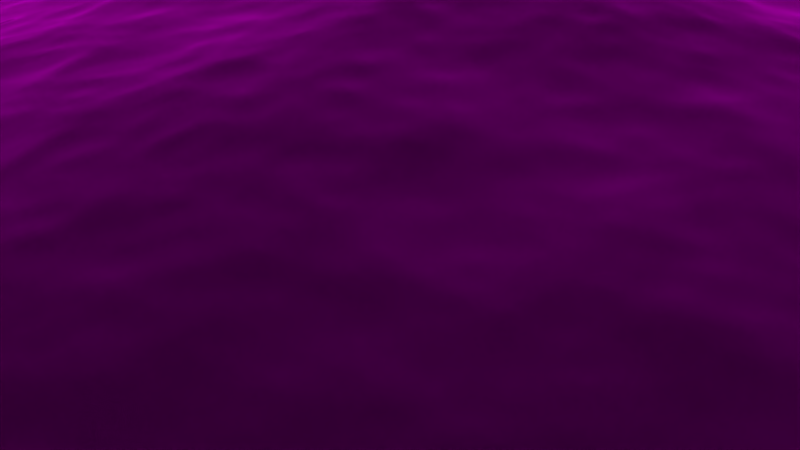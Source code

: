 # Source: setup_scene5u6.blend  (saved by Blender 2.72.0; exported with 4.5.12 LTS)
import bpy
from mathutils import Matrix  # noqa: F401  (used for matrix-valued properties, if any)

bpy.ops.wm.read_factory_settings(use_empty=True)
scene = bpy.context.scene
scene.name = 'Scene'

# ---- collections
col_collection_1 = bpy.data.collections.new('Collection 1'); scene.collection.children.link(col_collection_1)
col_sky_011 = bpy.data.collections.new('Sky.011')  # instanced only; not linked into the scene
col_seagull = bpy.data.collections.new('Seagull')  # instanced only; not linked into the scene
col_scene_1 = bpy.data.collections.new('Scene_1')  # instanced only; not linked into the scene
col_bottlefull_compl = bpy.data.collections.new('bottlefull_compl.')  # instanced only; not linked into the scene
col_raft = bpy.data.collections.new('raft')  # instanced only; not linked into the scene
col_scene_2 = bpy.data.collections.new('Scene_2')  # instanced only; not linked into the scene
col_scene_2_1 = bpy.data.collections.new('Scene_2')  # instanced only; not linked into the scene

# ---- images (referenced by path relative to the original .blend; pixels are not part of the script)
import os
ASSET_DIR = os.environ.get("B2B_ASSET_DIR", "")  # directory of the original .blend (textures are referenced by path, not embedded)
HERE = os.path.dirname(os.path.abspath(__file__))  # packed textures are extracted next to this script under _unpacked/

def load_image(name, relpath, width, height, colorspace="sRGB"):
    """Load a texture the original file referenced (path relative to the .blend, or extracted next to this script)."""
    p = next((c for c in (os.path.join(HERE, relpath), os.path.join(ASSET_DIR, relpath)) if relpath and os.path.exists(c)), "")
    if p:
        img = bpy.data.images.load(p, check_existing=True)
        img.name = name
    else:  # same state as the original file: an image datablock whose file is absent (Cycles renders it pink)
        img = bpy.data.images.new(name, width, height)
        img.source = "FILE"
        img.filepath = "//" + (relpath or name)
    img.colorspace_settings.name = colorspace
    return img
img_sky_jpg = load_image('Sky.jpg', 'Sky.jpg', 1024, 1024, 'sRGB')

# ---- materials (node trees are filled in below, after node groups)
mat_sky = bpy.data.materials.new('Sky')
mat_sky.alpha_threshold = 0.0
mat_sky.roughness = 0.5
mat_sky.line_color = (0.0, 0.0, 0.0, 1.0)
mat_ocean = bpy.data.materials.new('Ocean')
mat_ocean.alpha_threshold = 0.0
mat_ocean.diffuse_color = (0.402, 0.402, 0.402, 1.0)
mat_ocean.roughness = 0.5
mat_ocean.line_color = (0.0, 0.0, 0.0, 1.0)

# ---- material node trees
mat_sky.use_nodes = True; mat_sky.node_tree.nodes.clear()
_N = mat_sky.node_tree.nodes; _L = mat_sky.node_tree.links
n0 = _N.new('ShaderNodeOutputMaterial'); n0.name = 'Material Output'; n0.location = (300, 300)
n0.width = 120
n1 = _N.new('ShaderNodeEmission'); n1.name = 'Emission'; n1.location = (100, 300)
n1.width = 150
n2 = _N.new('ShaderNodeTexImage'); n2.name = 'Image Texture'; n2.location = (-100, 300)
n2.width = 150
n2.image = img_sky_jpg
n3 = _N.new('ShaderNodeTexCoord'); n3.name = 'Texture Coordinate'; n3.location = (-300, 300)
n3.width = 150
_L.new(n1.outputs[0], n0.inputs[0])
_L.new(n2.outputs[0], n1.inputs[0])
_L.new(n3.outputs[2], n2.inputs[0])
n0.is_active_output = True
mat_ocean.use_nodes = True; mat_ocean.node_tree.nodes.clear()
_N = mat_ocean.node_tree.nodes; _L = mat_ocean.node_tree.links
n0 = _N.new('ShaderNodeOutputMaterial'); n0.name = 'Material Output'; n0.location = (300, 300)
n0.width = 120
n1 = _N.new('ShaderNodeBsdfGlass'); n1.name = 'Glass BSDF'; n1.location = (100, 300)
n1.distribution = 'BECKMANN'
n1.inputs[0].default_value = (0.8, 0.8, 0.8, 1.0)
n1.inputs[2].default_value = 1.333
_L.new(n1.outputs[0], n0.inputs[0])
n0.is_active_output = True

# ---- world
world_world = bpy.data.worlds.new('World'); scene.world = world_world
world_world.use_nodes = True; world_world.node_tree.nodes.clear()
_N = world_world.node_tree.nodes; _L = world_world.node_tree.links
n0 = _N.new('ShaderNodeOutputWorld'); n0.name = 'World Output'; n0.location = (300, 300)
n0.width = 120
n1 = _N.new('ShaderNodeBackground'); n1.name = 'Background'; n1.location = (10, 300)
n1.width = 150
n1.inputs[0].default_value = (0.0, 0.0, 0.0, 1.0)
_L.new(n1.outputs[0], n0.inputs[0])
n0.is_active_output = True
world_world.color = (0.05088, 0.05088, 0.05088)
world_world.use_sun_shadow = False
world_world.sun_shadow_jitter_overblur = 0.0
world_world.cycles.sampling_method = 'MANUAL'
world_world.cycles.sample_map_resolution = 256

# ---- cameras
cam_camera_001 = bpy.data.cameras.new('Camera.001')
cam_camera_001.clip_end = 100.0
cam_camera_001.lens = 40.0
cam_camera_001.sensor_width = 32.0
cam_camera_001.sensor_height = 18.0
cam_camera_001.display_size = 2.0
cam_camera_001.dof.focus_distance = 0.0
cam_camera_002 = bpy.data.cameras.new('Camera.002')
cam_camera_002.passepartout_alpha = 0.4618
cam_camera_002.clip_end = 100.0
cam_camera_002.lens = 35.0
cam_camera_002.sensor_width = 50.0
cam_camera_002.sensor_height = 18.0
cam_camera_002.display_size = 2.0
cam_camera_002.shift_x = 0.04
cam_camera_002.shift_y = 0.3
cam_camera_002.fisheye_fov = 5.306
cam_camera_002.fisheye_lens = 15.0
cam_camera_002.dof.focus_distance = 0.0
cam_camera = bpy.data.cameras.new('Camera')
cam_camera.sensor_fit = 'HORIZONTAL'
cam_camera.passepartout_alpha = 0.6
cam_camera.clip_end = 500.0
cam_camera.lens = 35.0
cam_camera.sensor_width = 30.0
cam_camera.sensor_height = 15.0
cam_camera.ortho_scale = 7.314
cam_camera.show_limits = True
cam_camera.dof.focus_distance = 27.05

# ---- lights
light_point = bpy.data.lights.new('Point', 'POINT')
light_point.transmission_factor = 0.0
light_point.shadow_buffer_clip_start = 0.5
light_point.shadow_soft_size = 0.1
light_point.shadow_maximum_resolution = 0.006
light_point.use_absolute_resolution = True
light_point.cycles.use_multiple_importance_sampling = False
light_sun_001 = bpy.data.lights.new('Sun.001', 'SUN')
light_sun_001.transmission_factor = 0.0
light_sun_001.angle = 0.1993
light_sun_001.energy = 1.0
light_sun_001.shadow_buffer_clip_start = 0.5
light_sun_001.shadow_soft_size = 0.1
light_sun_001.shadow_cascade_max_distance = 1000.0
light_sun_001.cycles.use_multiple_importance_sampling = False
light_sun = bpy.data.lights.new('Sun', 'SUN')
light_sun.transmission_factor = 0.0
light_sun.angle = 0.1993
light_sun.energy = 2.0
light_sun.shadow_buffer_clip_start = 0.5
light_sun.shadow_soft_size = 0.1
light_sun.shadow_cascade_max_distance = 1000.0
light_sun.cycles.use_multiple_importance_sampling = False

# ---- meshes
me_cylinder_001 = bpy.data.meshes.new('Cylinder.001')
me_cylinder_001.from_pydata([(0.0, 1.0, 1.0), (0.309, 0.9511, 1.0), (0.5878, 0.809, 1.0), (0.809, 0.5878, 1.0), (0.9511, 0.309, 1.0), (1.0, -4.371e-08, 1.0), (0.9511, -0.309, 1.0), (0.809, -0.5878, 1.0), (0.5878, -0.809, 1.0), (0.309, -0.9511, 1.0), (-3.258e-07, -1.0, 1.0), (-0.309, -0.9511, 1.0), (-0.5878, -0.809, 1.0), (-0.809, -0.5878, 1.0), (-0.9511, -0.309, 1.0), (-1.0, 9.656e-07, 1.0), (-0.9511, 0.309, 1.0), (-0.809, 0.5878, 1.0), (-0.5878, 0.809, 1.0), (-0.309, 0.9511, 1.0), (0.0, 1.0, -0.05605), (0.309, 0.9511, -0.05605), (0.5878, 0.809, -0.05605), (0.809, 0.5878, -0.05605), (0.9511, 0.309, -0.05605), (1.0, -4.371e-08, -0.05605), (0.9511, -0.309, -0.05605), (0.809, -0.5878, -0.05605), (0.5878, -0.809, -0.05605), (0.309, -0.9511, -0.05605), (-3.258e-07, -1.0, -0.05605), (-0.309, -0.9511, -0.05605), (-0.5878, -0.809, -0.05605), (-0.809, -0.5878, -0.05605), (-0.9511, -0.309, -0.05605), (-1.0, 9.656e-07, -0.05605), (-0.9511, 0.309, -0.05605), (-0.809, 0.5878, -0.05605), (-0.5878, 0.809, -0.05605), (-0.309, 0.9511, -0.05605)], [], [(20, 0, 1, 21), (21, 1, 2, 22), (22, 2, 3, 23), (23, 3, 4, 24), (24, 4, 5, 25), (25, 5, 6, 26), (26, 6, 7, 27), (27, 7, 8, 28), (28, 8, 9, 29), (29, 9, 10, 30), (30, 10, 11, 31), (31, 11, 12, 32), (32, 12, 13, 33), (33, 13, 14, 34), (34, 14, 15, 35), (35, 15, 16, 36), (36, 16, 17, 37), (37, 17, 18, 38), (38, 18, 19, 39), (39, 19, 0, 20)])
me_cylinder_001.polygons.foreach_set('use_smooth', [True] * 20)
_uv = me_cylinder_001.uv_layers.new(name='UVMap')
_uv.uv.foreach_set('vector', [0.6974, 0.5, 0.6974, 1.003, 0.6478, 1.003, 0.6478, 0.5, 0.6478, 0.5, 0.6478, 1.003, 0.5982, 1.003, 0.5982, 0.5, 0.5982, 0.5, 0.5982, 1.003, 0.5485, 1.003, 0.5485, 0.5, 0.5485, 0.5, 0.5485, 1.003, 0.4989, 1.003, 0.4989, 0.5, 0.4989, 0.5, 0.4989, 1.003, 0.4493, 1.003, 0.4493, 0.5, 0.4493, 0.5, 0.4493, 1.003, 0.3997, 1.003, 0.3997, 0.5, 0.3997, 0.5, 0.3997, 1.003, 0.35, 1.003, 0.35, 0.5, 0.35, 0.5, 0.35, 1.003, 0.3004, 1.003, 0.3004, 0.5, 0.3004, 0.5, 0.3004, 1.003, 0.2508, 1.003, 0.2508, 0.5, 0.2508, 0.5, 0.2508, 1.003, 0.2011, 1.003, 0.2011, 0.5, 0.2011, 0.5, 0.2011, 1.003, 0.1515, 1.003, 0.1515, 0.5, 0.1515, 0.5, 0.1515, 1.003, 0.1019, 1.003, 0.1019, 0.5, 0.1019, 0.5, 0.1019, 1.003, 0.05226, 1.003, 0.05226, 0.5, 0.05226, 0.5, 0.05226, 1.003, 0.002632, 1.003, 0.002632, 0.5, 0.9952, 0.5, 0.9952, 1.003, 0.9456, 1.003, 0.9456, 0.5, 0.9456, 0.5, 0.9456, 1.003, 0.896, 1.003, 0.896, 0.5, 0.896, 0.5, 0.896, 1.003, 0.8463, 1.003, 0.8463, 0.5, 0.8463, 0.5, 0.8463, 1.003, 0.7967, 1.003, 0.7967, 0.5, 0.7967, 0.5, 0.7967, 1.003, 0.7471, 1.003, 0.7471, 0.5, 0.7471, 0.5, 0.7471, 1.003, 0.6974, 1.003, 0.6974, 0.5])
me_cylinder_001.materials.append(mat_sky)
me_cylinder_001.use_remesh_preserve_volume = False
me_cylinder_001.use_remesh_preserve_attributes = False
me_cylinder_001.use_mirror_vertex_groups = False
me_cylinder_001.update()
me_plane_002 = bpy.data.meshes.new('Plane.002')
me_plane_002.from_pydata([(1.0, -1.0, 0.0), (-1.0, -1.0, 0.0), (1.0, 1.0, 0.0), (-1.0, 1.0, 0.0)], [], [(1, 0, 2, 3)])
me_plane_002.materials.append(mat_ocean)
me_plane_002.use_remesh_preserve_volume = False
me_plane_002.use_remesh_preserve_attributes = False
me_plane_002.use_mirror_vertex_groups = False
me_plane_002.update()
me_plane_001 = bpy.data.meshes.new('Plane.001')
me_plane_001.from_pydata([(1.0, -1.0, 0.0), (-1.0, -1.0, 0.0), (1.0, 1.0, 0.0), (-1.0, 1.0, 0.0)], [], [(1, 0, 2, 3)])
me_plane_001.materials.append(mat_ocean)
me_plane_001.use_remesh_preserve_volume = False
me_plane_001.use_remesh_preserve_attributes = False
me_plane_001.use_mirror_vertex_groups = False
me_plane_001.update()
me_plane = bpy.data.meshes.new('Plane')
me_plane.from_pydata([(1.0, -1.0, 0.0), (-1.0, -1.0, 0.0), (1.0, 1.0, 0.0), (-1.0, 1.0, 0.0)], [], [(1, 0, 2, 3)])
me_plane.materials.append(mat_ocean)
me_plane.use_remesh_preserve_volume = False
me_plane.use_remesh_preserve_attributes = False
me_plane.use_mirror_vertex_groups = False
me_plane.update()

# ---- objects
ob_shark = bpy.data.objects.new('Shark', None)
ob_seagull = bpy.data.objects.new('Seagull', None)
ob_point = bpy.data.objects.new('Point', light_point)
ob_sun_001 = bpy.data.objects.new('Sun.001', light_sun_001)
ob_camera_001 = bpy.data.objects.new('Camera.001', cam_camera_001)
ob_sun = bpy.data.objects.new('Sun', light_sun)
ob_cylinder = bpy.data.objects.new('Cylinder', me_cylinder_001)
ob_plane_002 = bpy.data.objects.new('Plane.002', me_plane_002)
ob_plane_001 = bpy.data.objects.new('Plane.001', me_plane_001)
ob_plane = bpy.data.objects.new('Plane', me_plane)
ob_camera_002 = bpy.data.objects.new('Camera.002', cam_camera_002)
ob_scene_1 = bpy.data.objects.new('Scene_1', None)
ob_bottlefull_compl = bpy.data.objects.new('bottlefull_compl.', None)
ob_raft = bpy.data.objects.new('raft', None)
ob_scene_2_001 = bpy.data.objects.new('Scene_2.001', None)
ob_scene_2 = bpy.data.objects.new('Scene_2', None)
ob_camera = bpy.data.objects.new('Camera', cam_camera)

# ---- transforms, parenting, visibility, modifiers, constraints
ob_shark.location = (38.95, -21.52, 2.782)
ob_shark.rotation_euler = (0.0, -0.0, -1.918)
ob_shark.empty_image_offset = (0.0, 0.0)
ob_shark.show_instancer_for_render = False
ob_shark.instance_type = 'COLLECTION'
ob_shark.lineart.crease_threshold = 0.0
ob_seagull.location = (63.91, -4.461, 6.829)
ob_seagull.rotation_euler = (0.0, 0.0, -1.1)
ob_seagull.empty_image_offset = (0.0, 0.0)
ob_seagull.hide_viewport = True
ob_seagull.hide_select = True
ob_seagull.hide_render = True
ob_seagull.show_instancer_for_render = False
ob_seagull.instance_type = 'COLLECTION'
ob_seagull.lineart.crease_threshold = 0.0
ob_point.location = (-0.4304, -7.466, 0.469)
ob_point.lineart.crease_threshold = 0.0
ob_sun_001.location = (-0.8884, -7.684, 1.486)
ob_sun_001.rotation_euler = (0.594, -0.0, -0.3677)
ob_sun_001.hide_viewport = True
ob_sun_001.hide_render = True
ob_sun_001.lineart.crease_threshold = 0.0
ob_camera_001.location = (-6.237, -9.924, 4.047)
ob_camera_001.rotation_euler = (1.084, 0.01404, -0.8902)
ob_camera_001.lineart.crease_threshold = 0.0
ob_sun.location = (-3.053, -8.094, 0.9153)
ob_sun.lineart.crease_threshold = 0.0
ob_cylinder.location = (3.431, 40.02, 4.723)
ob_cylinder.rotation_euler = (0.0, 0.0, 6.145)
ob_cylinder.scale = (105.1, 128.5, 397.5)
ob_cylinder.lineart.crease_threshold = 0.0
_m = ob_cylinder.modifiers.new('Subsurf', 'SUBSURF')
_m.uv_smooth = 'PRESERVE_CORNERS'
_m.quality = 2
_m.levels = 2
_m.show_only_control_edges = False
ob_plane_002.location = (-71.57, 99.05, -1.211)
ob_plane_002.lineart.crease_threshold = 0.0
_m = ob_plane_002.modifiers.new('Ocean', 'OCEAN')
_m.repeat_x = 4
_m.resolution = 9
_m.viewport_resolution = 9
_m.wave_scale = 0.15
_m.depth = 500.0
_m.filepath = '//../../../Downloads/62338_ocean_cycles_blend/cache_ocean'
ob_plane_001.location = (-47.86, 49.26, -0.7427)
ob_plane_001.lineart.crease_threshold = 0.0
_m = ob_plane_001.modifiers.new('Ocean', 'OCEAN')
_m.repeat_x = 3
_m.resolution = 14
_m.viewport_resolution = 14
_m.wave_scale = 0.5
_m.depth = 500.0
_m.filepath = '//../../../Downloads/62338_ocean_cycles_blend/cache_ocean'
ob_plane.location = (-25.06, 0.0, 0.0)
ob_plane.lineart.crease_threshold = 0.0
_m = ob_plane.modifiers.new('Ocean', 'OCEAN')
_m.repeat_x = 2
_m.resolution = 20
_m.viewport_resolution = 20
_m.depth = 200.0
_m.choppiness = 2.0
_m.time = 10.56
_m.filepath = '//../../../Downloads/62338_ocean_cycles_blend/cache_ocean'
ob_camera_002.location = (0.05383, -8.48, 0.6041)
ob_camera_002.rotation_euler = (0.8192, 0.0, -6.235)
ob_camera_002.lineart.crease_threshold = 0.0
ob_scene_1.location = (-0.943, -5.764, 0.2649)
ob_scene_1.empty_image_offset = (0.0, 0.0)
ob_scene_1.hide_viewport = True
ob_scene_1.hide_select = True
ob_scene_1.hide_render = True
ob_scene_1.show_instancer_for_render = False
ob_scene_1.instance_type = 'COLLECTION'
ob_scene_1.lineart.crease_threshold = 0.0
_c = ob_scene_1.constraints.new('SHRINKWRAP'); _c.name = 'Shrinkwrap'
_c.target = ob_plane
_c.distance = 0.4
ob_bottlefull_compl.location = (0.2876, -6.567, -0.08575)
ob_bottlefull_compl.scale = (0.05241, 0.05241, 0.05241)
ob_bottlefull_compl.empty_image_offset = (0.0, 0.0)
ob_bottlefull_compl.hide_viewport = True
ob_bottlefull_compl.hide_render = True
ob_bottlefull_compl.show_instancer_for_render = False
ob_bottlefull_compl.instance_type = 'COLLECTION'
ob_bottlefull_compl.lineart.crease_threshold = 0.0
_c = ob_bottlefull_compl.constraints.new('SHRINKWRAP'); _c.name = 'Shrinkwrap'
_c.target = ob_plane
_c.distance = 0.2
ob_raft.location = (0.0, -6.322, 0.001807)
ob_raft.scale = (1.0, 1.0, 2.896)
ob_raft.lock_rotation = (True, True, True)
ob_raft.lock_scale = (True, True, True)
ob_raft.empty_image_offset = (0.0, 0.0)
ob_raft.show_instancer_for_render = False
ob_raft.instance_type = 'COLLECTION'
ob_raft.lineart.crease_threshold = 0.0
_c = ob_raft.constraints.new('SHRINKWRAP'); _c.name = 'Shrinkwrap'
_c.target = ob_plane
ob_scene_2_001.location = (-0.9354, -5.549, 0.4766)
ob_scene_2_001.empty_image_offset = (0.0, 0.0)
ob_scene_2_001.show_instancer_for_render = False
ob_scene_2_001.instance_type = 'COLLECTION'
ob_scene_2_001.lineart.crease_threshold = 0.0
_c = ob_scene_2_001.constraints.new('SHRINKWRAP'); _c.name = 'Shrinkwrap'
_c.target = ob_plane
_c.distance = 0.3
ob_scene_2.location = (-0.943, -5.925, -0.2593)
ob_scene_2.empty_image_offset = (0.0, 0.0)
ob_scene_2.hide_viewport = True
ob_scene_2.hide_select = True
ob_scene_2.hide_render = True
ob_scene_2.show_instancer_for_render = False
ob_scene_2.instance_type = 'COLLECTION'
ob_scene_2.lineart.crease_threshold = 0.0
_c = ob_scene_2.constraints.new('FLOOR'); _c.name = 'Floor'
_c.target = ob_raft
_c.use_rotation = True
_c.offset = 0.08
ob_camera.location = (0.2946, -9.945, 0.5625)
ob_camera.rotation_euler = (1.553, -0.003865, 0.1001)
ob_camera.scale = (3.07, 3.07, 3.07)
ob_camera.lock_rotations_4d = False
ob_camera.empty_display_type = 'ARROWS'
ob_camera.color = (0.0, 0.0, 0.0, 0.0)
ob_camera.display_type = 'WIRE'
ob_camera.lineart.crease_threshold = 0.0
cam_camera_002.dof.focus_object = None
ob_shark.instance_collection = col_sky_011
ob_seagull.instance_collection = col_seagull
ob_scene_1.instance_collection = col_scene_1
ob_bottlefull_compl.instance_collection = col_bottlefull_compl
ob_raft.instance_collection = col_raft
ob_scene_2_001.instance_collection = col_scene_2_1
ob_scene_2.instance_collection = col_scene_2_1

# ---- collection membership
col_collection_1.objects.link(ob_shark)
col_collection_1.objects.link(ob_seagull)
col_collection_1.objects.link(ob_point)
col_collection_1.objects.link(ob_sun_001)
col_collection_1.objects.link(ob_camera_001)
col_collection_1.objects.link(ob_sun)
col_collection_1.objects.link(ob_cylinder)
col_collection_1.objects.link(ob_plane_002)
col_collection_1.objects.link(ob_plane_001)
col_collection_1.objects.link(ob_plane)
col_collection_1.objects.link(ob_camera_002)
col_collection_1.objects.link(ob_scene_1)
col_collection_1.objects.link(ob_bottlefull_compl)
col_collection_1.objects.link(ob_raft)
col_collection_1.objects.link(ob_scene_2_001)
col_collection_1.objects.link(ob_scene_2)
col_collection_1.objects.link(ob_camera)

# ---- scene / render settings (as saved in the file)
scene.camera = ob_camera_001
scene.frame_start = 226; scene.frame_end = 250; scene.frame_set(251)
scene.render.engine = 'CYCLES'
scene.render.image_settings.color_mode = 'RGB'
scene.render.image_settings.compression = 100
scene.render.dither_intensity = 0.0
scene.render.bake_margin = 2
scene.render.bake_bias = 0.0
scene.cycles.use_denoising = False
scene.cycles.samples = 200
scene.cycles.sampling_pattern = 'TABULATED_SOBOL'
scene.cycles.light_sampling_threshold = 0.0
scene.cycles.use_adaptive_sampling = False
scene.cycles.use_light_tree = False
scene.cycles.blur_glossy = 0.0
scene.cycles.max_bounces = 128
scene.cycles.diffuse_bounces = 128
scene.cycles.glossy_bounces = 128
scene.cycles.transmission_bounces = 128
scene.cycles.volume_bounces = 1
scene.cycles.transparent_max_bounces = 128
scene.cycles.pixel_filter_type = 'BOX'
scene.cycles.filter_width = 0.01
scene.cycles.sample_clamp_indirect = 0.0
scene.view_settings.view_transform = 'Standard'
bpy.context.view_layer.update()
